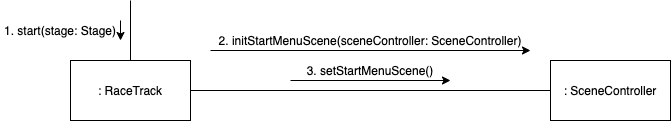

The diagram above was exported from draw.io. Its source (the exported page's mxGraphModel, read from the mxfile embedded in the PNG):
<mxGraphModel dx="1106" dy="911" grid="1" gridSize="10" guides="1" tooltips="1" connect="1" arrows="1" fold="1" page="1" pageScale="1.5" pageWidth="1169" pageHeight="826" background="none" math="0" shadow="0">
  <root>
    <mxCell id="0" style=";html=1;" />
    <mxCell id="1" style=";html=1;" parent="0" />
    <mxCell id="E2YWx5Px09Lwn7MdrqZP-1" value=": RaceTrack" style="rounded=0;whiteSpace=wrap;html=1;" vertex="1" parent="1">
      <mxGeometry x="560" y="580" width="120" height="60" as="geometry" />
    </mxCell>
    <mxCell id="E2YWx5Px09Lwn7MdrqZP-3" value="" style="endArrow=none;html=1;exitX=0.5;exitY=0;exitDx=0;exitDy=0;" edge="1" parent="1" source="E2YWx5Px09Lwn7MdrqZP-1">
      <mxGeometry width="50" height="50" relative="1" as="geometry">
        <mxPoint x="570" y="540" as="sourcePoint" />
        <mxPoint x="620" y="520" as="targetPoint" />
      </mxGeometry>
    </mxCell>
    <mxCell id="E2YWx5Px09Lwn7MdrqZP-4" value=": SceneController" style="rounded=0;whiteSpace=wrap;html=1;" vertex="1" parent="1">
      <mxGeometry x="1040" y="580" width="120" height="60" as="geometry" />
    </mxCell>
    <mxCell id="E2YWx5Px09Lwn7MdrqZP-5" value="" style="endArrow=none;html=1;exitX=1;exitY=0.5;exitDx=0;exitDy=0;entryX=0;entryY=0.5;entryDx=0;entryDy=0;" edge="1" parent="1" source="E2YWx5Px09Lwn7MdrqZP-1" target="E2YWx5Px09Lwn7MdrqZP-4">
      <mxGeometry width="50" height="50" relative="1" as="geometry">
        <mxPoint x="830" y="780" as="sourcePoint" />
        <mxPoint x="880" y="730" as="targetPoint" />
      </mxGeometry>
    </mxCell>
    <mxCell id="E2YWx5Px09Lwn7MdrqZP-6" value="1. start(stage: Stage)" style="text;html=1;strokeColor=none;fillColor=none;align=center;verticalAlign=middle;whiteSpace=wrap;rounded=0;" vertex="1" parent="1">
      <mxGeometry x="490" y="540" width="120" height="20" as="geometry" />
    </mxCell>
    <mxCell id="E2YWx5Px09Lwn7MdrqZP-7" value="2. initStartMenuScene(sceneController: SceneController)" style="text;html=1;strokeColor=none;fillColor=none;align=center;verticalAlign=middle;whiteSpace=wrap;rounded=0;" vertex="1" parent="1">
      <mxGeometry x="700" y="550" width="320" height="20" as="geometry" />
    </mxCell>
    <mxCell id="E2YWx5Px09Lwn7MdrqZP-8" value="3. setStartMenuScene()" style="text;html=1;strokeColor=none;fillColor=none;align=center;verticalAlign=middle;whiteSpace=wrap;rounded=0;" vertex="1" parent="1">
      <mxGeometry x="700" y="580" width="320" height="20" as="geometry" />
    </mxCell>
    <mxCell id="E2YWx5Px09Lwn7MdrqZP-9" value="" style="endArrow=classic;html=1;entryX=1;entryY=1;entryDx=0;entryDy=0;exitX=0;exitY=1;exitDx=0;exitDy=0;" edge="1" parent="1" source="E2YWx5Px09Lwn7MdrqZP-7" target="E2YWx5Px09Lwn7MdrqZP-7">
      <mxGeometry width="50" height="50" relative="1" as="geometry">
        <mxPoint x="720" y="570" as="sourcePoint" />
        <mxPoint x="790" y="570" as="targetPoint" />
      </mxGeometry>
    </mxCell>
    <mxCell id="E2YWx5Px09Lwn7MdrqZP-10" value="" style="endArrow=classic;html=1;exitX=0.25;exitY=1;exitDx=0;exitDy=0;entryX=0.75;entryY=1;entryDx=0;entryDy=0;" edge="1" parent="1" source="E2YWx5Px09Lwn7MdrqZP-8" target="E2YWx5Px09Lwn7MdrqZP-8">
      <mxGeometry width="50" height="50" relative="1" as="geometry">
        <mxPoint x="880" y="730" as="sourcePoint" />
        <mxPoint x="930" y="680" as="targetPoint" />
      </mxGeometry>
    </mxCell>
    <mxCell id="E2YWx5Px09Lwn7MdrqZP-11" value="" style="endArrow=classic;html=1;exitX=1;exitY=0;exitDx=0;exitDy=0;entryX=1;entryY=1;entryDx=0;entryDy=0;" edge="1" parent="1" source="E2YWx5Px09Lwn7MdrqZP-6" target="E2YWx5Px09Lwn7MdrqZP-6">
      <mxGeometry width="50" height="50" relative="1" as="geometry">
        <mxPoint x="430" y="670" as="sourcePoint" />
        <mxPoint x="480" y="620" as="targetPoint" />
      </mxGeometry>
    </mxCell>
  </root>
</mxGraphModel>